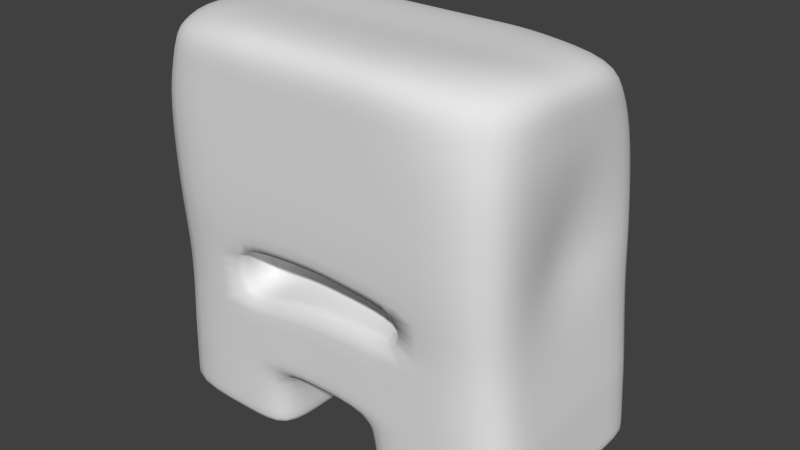 # Source: Angry.blend  (saved by Blender 2.70.0; exported with 4.5.12 LTS)
import bpy
from mathutils import Matrix  # noqa: F401  (used for matrix-valued properties, if any)

bpy.ops.wm.read_factory_settings(use_empty=True)
scene = bpy.context.scene
scene.name = 'Scene'

# ---- collections
col_collection_11 = bpy.data.collections.new('Collection 11'); scene.collection.children.link(col_collection_11)

# ---- world
world_world = bpy.data.worlds.new('World'); scene.world = world_world
world_world.color = (0.05088, 0.05088, 0.05088)
world_world.use_sun_shadow = False
world_world.sun_shadow_jitter_overblur = 0.0
world_world.cycles.sampling_method = 'MANUAL'
world_world.cycles.sample_map_resolution = 256

# ---- meshes
me_cube_001 = bpy.data.meshes.new('Cube.001')
me_cube_001.from_pydata([(-0.9813, -5.355e-10, 0.0), (-1.118, -0.007955, 0.5), (-1.118, 0.3886, 0.0), (-1.121, -1.52e-10, -0.4978), (-1.118, -0.3886, 0.0), (-1.118, -0.4085, 0.5), (-1.118, 0.2574, 0.4563), (-1.121, 0.365, -0.498), (-1.121, -0.365, -0.498), (0.0, 0.6702, -0.04372), (0.0, 0.6216, 0.4563), (0.5591, 0.6702, -0.04372), (6.643e-13, 0.7285, -0.4999), (-0.5591, 0.6702, -0.04372), (-0.5591, 0.6216, 0.4563), (0.5591, 0.6216, 0.4563), (0.5595, 0.729, -0.4993), (-0.5595, 0.729, -0.4993), (0.9813, -5.355e-10, 0.0), (1.118, -0.007955, 0.5), (1.118, -0.3886, 0.0), (1.121, -1.52e-10, -0.4978), (1.118, 0.3886, 0.0), (1.118, 0.2574, 0.4563), (1.118, -0.4085, 0.5), (1.121, -0.365, -0.498), (1.121, 0.365, -0.498), (0.0, -0.7771, 0.0), (0.0, -0.7888, 0.5), (-0.5591, -0.7771, 0.0), (6.643e-13, -0.7285, -0.4489), (0.5591, -0.7771, 0.0), (0.5591, -0.7888, 0.5), (-0.5591, -0.7888, 0.5), (-0.5595, -0.729, -0.5912), (0.5595, -0.729, -0.4448), (4.425e-10, 2.426e-10, -0.9822), (4.279e-10, 0.3546, -0.9828), (4.279e-10, -0.3546, -0.9828), (0.0, -0.1362, 0.9563), (0.5591, -0.1362, 0.9563), (0.0, 0.233, 0.9563), (-0.5591, -0.1362, 0.9563), (0.0, -0.4288, 1.0), (0.5591, -0.4288, 1.0), (0.5591, 0.233, 0.9563), (-0.5591, 0.233, 0.9563), (-0.5591, -0.4288, 1.0), (-1.119, -0.729, -0.4993), (-1.118, -0.7771, 0.0), (-1.118, -0.7888, 0.5), (-1.118, -0.4288, 1.0), (-1.118, -0.1362, 0.9563), (-1.118, 0.233, 0.9563), (-1.118, 0.6216, 0.4563), (-1.118, 0.6702, -0.04372), (-1.119, 0.729, -0.4993), (-1.179, 0.3583, -0.9784), (-1.18, 2.452e-10, -0.9777), (-1.179, -0.3583, -0.9784), (-0.5591, 0.5049, 0.8931), (0.0, 0.5049, 0.8931), (0.5591, 0.5049, 0.8931), (1.118, 0.6216, 0.4563), (1.118, 0.6702, -0.04372), (1.119, 0.729, -0.4993), (0.5857, 0.7123, -0.9809), (3.746e-10, 0.7055, -0.9849), (-0.5857, 0.7123, -0.9809), (1.118, 0.233, 0.9563), (1.118, -0.1362, 0.9563), (1.118, -0.4288, 1.0), (1.118, -0.7888, 0.5), (1.118, -0.7771, 0.0), (1.119, -0.729, -0.4993), (1.179, -0.3583, -0.9784), (1.18, 2.452e-10, -0.9777), (1.179, 0.3583, -0.9784), (0.5591, -0.8013, 1.0), (0.0, -0.8013, 1.0), (-0.5591, -0.8013, 1.0), (-0.5857, -0.7123, -0.9809), (3.746e-10, -0.7055, -0.9849), (0.5857, -0.7123, -0.9809), (-1.171, -0.7123, -0.9809), (-1.171, 0.7123, -0.9809), (1.171, 0.7123, -0.9809), (1.171, -0.7123, -0.9809), (-1.005, -0.7173, 0.9076), (-1.008, 0.4193, 0.8135), (1.008, 0.4193, 0.8135), (1.005, -0.7173, 0.9076), (-0.2795, 0.6216, 0.4563), (-0.2795, 0.6702, -0.04372), (-0.2798, 0.729, -0.4993), (-0.2795, -0.7771, 0.0), (-0.2795, -0.7888, 0.5), (-0.2798, -0.729, -0.4993), (-0.2951, 2.452e-10, -0.9777), (-0.2946, -0.3583, -0.9784), (-0.2946, 0.3583, -0.9784), (-0.2795, -0.1362, 0.9563), (-0.2795, 0.233, 0.9563), (-0.2795, -0.4288, 1.0), (-0.2795, 0.5049, 0.8931), (-0.2929, 0.7123, -0.9809), (-0.2795, -0.8013, 1.0), (-0.2929, -0.7123, -0.9809), (0.2795, 0.6702, -0.04372), (0.2795, 0.6216, 0.4563), (0.2798, 0.729, -0.4993), (0.2795, -0.7888, 0.5), (0.2795, -0.7771, 0.0), (0.2798, -0.729, -0.4414), (0.2951, 2.452e-10, -0.9777), (0.2946, 0.3583, -0.9784), (0.2946, -0.3583, -0.9784), (0.2795, -0.1362, 0.9563), (0.2795, -0.4288, 1.0), (0.2795, 0.233, 0.9563), (0.2795, 0.5049, 0.8931), (0.2929, 0.7123, -0.9809), (0.2795, -0.8013, 1.0), (0.2929, -0.7123, -0.9809), (-0.598, 2.484e-10, -1.4), (0.598, 2.484e-10, -1.4), (-0.601, -0.2398, -1.4), (-0.601, 0.2398, -1.4), (0.601, 0.2398, -1.4), (0.601, -0.2398, -1.4), (-1.214, 0.3475, -1.4), (-1.214, 3.619e-10, -1.4), (-1.214, -0.3475, -1.4), (0.6071, 0.6951, -1.4), (-0.6071, 0.6951, -1.4), (1.214, -0.3475, -1.4), (1.214, 3.619e-10, -1.4), (1.214, 0.3475, -1.4), (-0.6071, -0.6951, -1.4), (0.6071, -0.6951, -1.4), (-1.214, -0.6951, -1.4), (-1.214, 0.6951, -1.4), (1.214, 0.6951, -1.4), (1.214, -0.6951, -1.4), (-0.3036, 3.619e-10, -1.4), (-0.3036, -0.3475, -1.4), (-0.3036, 0.3475, -1.4), (-0.3036, 0.6951, -1.4), (-0.3036, -0.6951, -1.4), (0.3036, 3.619e-10, -1.4), (0.3036, 0.3475, -1.4), (0.3036, -0.3475, -1.4), (0.3036, 0.6951, -1.4), (0.3036, -0.6951, -1.4), (-1.118, -0.01867, 0.75), (-1.118, -0.4187, 0.75), (-1.118, 0.2452, 0.7063), (0.0, 0.5973, 0.7063), (-0.5591, 0.5973, 0.7063), (0.5591, 0.5973, 0.7063), (1.118, -0.01867, 0.75), (1.118, 0.2452, 0.7063), (1.118, -0.4187, 0.75), (0.0, -0.795, 0.75), (0.5591, -0.795, 0.75), (-0.5591, -0.795, 0.75), (-1.062, -0.753, 0.7038), (-1.063, 0.5545, 0.6665), (1.063, 0.5545, 0.6665), (1.062, -0.753, 0.7038), (-0.2795, 0.5973, 0.7063), (-0.2795, -0.795, 0.75), (0.2795, 0.5973, 0.7063), (0.2795, -0.795, 0.75), (-1.204, 0.3507, -1.371), (-1.204, 3.27e-10, -1.371), (-1.204, -0.3507, -1.371), (-0.6008, 0.7002, -1.372), (-1.202, 0.7002, -1.372), (-0.3004, -0.7002, -1.372), (-0.3009, -0.3507, -1.371), (-0.3009, 0.3507, -1.371), (-0.3004, 0.7002, -1.372), (-0.301, 3.27e-10, -1.371), (-0.6008, -0.7002, -1.372), (-1.202, -0.7002, -1.372), (0.3005, -0.7001, -1.375), (0.6009, -0.7001, -1.375), (1.202, -0.7001, -1.375), (1.204, -0.3507, -1.375), (1.204, 3.279e-10, -1.374), (1.204, 0.3507, -1.375), (0.6009, 0.7001, -1.375), (0.3005, 0.7001, -1.375), (0.301, 0.3507, -1.375), (0.3011, 3.279e-10, -1.374), (0.301, -0.3507, -1.375), (1.202, 0.7001, -1.375), (-1.174, 1.993e-10, -0.9223), (-1.172, 0.359, -0.9229), (-1.172, -0.359, -0.9229), (3.314e-10, 0.7081, -0.9289), (0.5827, 0.7142, -0.9253), (-0.5827, 0.7142, -0.9253), (1.174, 1.993e-10, -0.9223), (1.172, -0.359, -0.9229), (1.172, 0.359, -0.9229), (3.314e-10, -0.7081, -0.9289), (-0.5827, -0.7142, -0.9253), (0.5827, -0.7142, -0.9253), (-1.165, -0.7142, -0.9253), (-1.165, 0.7142, -0.9253), (1.165, 0.7142, -0.9253), (1.165, -0.7142, -0.9253), (-0.2914, 0.7142, -0.9253), (-0.2914, -0.7142, -0.9253), (0.2914, 0.7142, -0.9253), (0.2914, -0.7142, -0.9253), (-1.051, -3.437e-10, -0.2489), (-1.119, 0.3768, -0.249), (-1.119, -0.3768, -0.249), (3.321e-13, 0.6994, -0.2718), (0.5593, 0.6996, -0.2715), (-0.5593, 0.6996, -0.2715), (1.051, -3.437e-10, -0.2489), (1.119, -0.3768, -0.249), (1.119, 0.3768, -0.249), (3.321e-13, -0.7528, -0.1989), (-0.5593, -0.7531, -0.2496), (0.5593, -0.7531, -0.2496), (-1.119, -0.7531, -0.2496), (-1.119, 0.6996, -0.2715), (1.119, 0.6996, -0.2715), (1.119, -0.7531, -0.2496), (-0.2796, 0.6996, -0.2715), (-0.2796, -0.7531, -0.2224), (0.2796, 0.6996, -0.2715), (0.2796, -0.7531, -0.2224), (-0.001377, -0.4448, -0.4213), (-0.5609, -0.4453, -0.5636), (0.5581, -0.4453, -0.4173), (-0.2811, -0.4453, -0.4717), (0.2784, -0.4453, -0.4139), (-0.001377, -0.4691, -0.1714), (-0.5607, -0.4693, -0.2221), (0.5579, -0.4693, -0.2221), (-0.281, -0.4693, -0.1949), (0.2783, -0.4693, -0.1949)], [], [(0, 4, 5, 1), (154, 155, 51, 52), (4, 49, 50, 5), (155, 166, 88, 51), (0, 1, 6, 2), (2, 6, 54, 55), (154, 52, 53, 156), (156, 53, 89, 167), (218, 219, 7, 3), (198, 199, 57, 58), (219, 231, 56, 7), (199, 211, 85, 57), (218, 3, 8, 220), (220, 8, 48, 230), (198, 58, 59, 200), (200, 59, 84, 210), (93, 13, 14, 92), (170, 158, 60, 104), (13, 55, 54, 14), (158, 167, 89, 60), (108, 109, 15, 11), (11, 15, 63, 64), (172, 120, 62, 159), (159, 62, 90, 168), (236, 222, 16, 110), (216, 202, 66, 121), (222, 232, 65, 16), (202, 212, 86, 66), (234, 94, 17, 223), (223, 17, 56, 231), (214, 105, 68, 203), (203, 68, 85, 211), (18, 22, 23, 19), (160, 161, 69, 70), (22, 64, 63, 23), (161, 168, 90, 69), (18, 19, 24, 20), (20, 24, 72, 73), (160, 70, 71, 162), (162, 71, 91, 169), (224, 225, 25, 21), (204, 205, 75, 76), (225, 233, 74, 25), (205, 213, 87, 75), (224, 21, 26, 226), (226, 26, 65, 232), (204, 76, 77, 206), (206, 77, 86, 212), (112, 31, 32, 111), (173, 164, 78, 122), (31, 73, 72, 32), (164, 169, 91, 78), (95, 96, 33, 29), (29, 33, 50, 49), (171, 106, 80, 165), (165, 80, 88, 166), (235, 228, 244, 246), (215, 208, 81, 107), (228, 230, 48, 34), (208, 210, 84, 81), (229, 237, 247, 245), (229, 35, 74, 233), (217, 123, 83, 209), (209, 83, 87, 213), (197, 191, 137, 142), (194, 193, 152, 150), (179, 184, 138, 148), (181, 183, 144, 146), (186, 196, 151, 153), (174, 178, 141, 130), (188, 187, 139, 143), (189, 188, 143, 135), (176, 175, 131, 132), (191, 190, 136, 137), (178, 177, 134, 141), (193, 192, 133, 152), (195, 194, 150, 149), (180, 179, 148, 145), (196, 195, 149, 151), (182, 181, 146, 147), (117, 118, 44, 40), (40, 44, 71, 70), (118, 122, 78, 44), (44, 78, 91, 71), (117, 40, 45, 119), (119, 45, 62, 120), (40, 70, 69, 45), (45, 69, 90, 62), (101, 102, 46, 42), (42, 46, 53, 52), (102, 104, 60, 46), (46, 60, 89, 53), (101, 42, 47, 103), (103, 47, 80, 106), (42, 52, 51, 47), (47, 51, 88, 80), (9, 93, 92, 10), (157, 170, 104, 61), (221, 12, 94, 234), (201, 67, 105, 214), (27, 28, 96, 95), (163, 79, 106, 171), (227, 235, 246, 243), (207, 215, 107, 82), (36, 38, 99, 98), (38, 82, 107, 99), (36, 98, 100, 37), (37, 100, 105, 67), (39, 41, 102, 101), (41, 61, 104, 102), (39, 101, 103, 43), (43, 103, 106, 79), (9, 10, 109, 108), (157, 61, 120, 172), (221, 236, 110, 12), (201, 216, 121, 67), (27, 112, 111, 28), (163, 173, 122, 79), (237, 227, 243, 247), (207, 82, 123, 217), (36, 37, 115, 114), (37, 67, 121, 115), (36, 114, 116, 38), (38, 116, 123, 82), (39, 43, 118, 117), (43, 79, 122, 118), (39, 117, 119, 41), (41, 119, 120, 61), (144, 145, 126, 124), (124, 126, 132, 131), (145, 148, 138, 126), (126, 138, 140, 132), (144, 124, 127, 146), (146, 127, 134, 147), (124, 131, 130, 127), (127, 130, 141, 134), (149, 150, 128, 125), (125, 128, 137, 136), (150, 152, 133, 128), (128, 133, 142, 137), (149, 125, 129, 151), (151, 129, 139, 153), (125, 136, 135, 129), (129, 135, 143, 139), (183, 180, 145, 144), (185, 176, 132, 140), (177, 182, 147, 134), (190, 189, 135, 136), (175, 174, 130, 131), (192, 197, 142, 133), (187, 186, 153, 139), (184, 185, 140, 138), (1, 5, 155, 154), (5, 50, 166, 155), (1, 154, 156, 6), (6, 156, 167, 54), (92, 14, 158, 170), (14, 54, 167, 158), (109, 172, 159, 15), (15, 159, 168, 63), (19, 23, 161, 160), (23, 63, 168, 161), (19, 160, 162, 24), (24, 162, 169, 72), (111, 32, 164, 173), (32, 72, 169, 164), (96, 171, 165, 33), (33, 165, 166, 50), (10, 92, 170, 157), (28, 163, 171, 96), (10, 157, 172, 109), (28, 111, 173, 163), (107, 81, 184, 179), (100, 98, 183, 181), (57, 85, 178, 174), (59, 58, 175, 176), (85, 68, 177, 178), (99, 107, 179, 180), (105, 100, 181, 182), (98, 99, 180, 183), (84, 59, 176, 185), (68, 105, 182, 177), (58, 57, 174, 175), (81, 84, 185, 184), (86, 77, 191, 197), (115, 121, 193, 194), (123, 116, 196, 186), (87, 83, 187, 188), (75, 87, 188, 189), (77, 76, 190, 191), (121, 66, 192, 193), (114, 115, 194, 195), (116, 114, 195, 196), (76, 75, 189, 190), (66, 86, 197, 192), (83, 123, 186, 187), (3, 7, 199, 198), (7, 56, 211, 199), (3, 198, 200, 8), (8, 200, 210, 48), (110, 16, 202, 216), (16, 65, 212, 202), (94, 214, 203, 17), (17, 203, 211, 56), (21, 25, 205, 204), (25, 74, 213, 205), (21, 204, 206, 26), (26, 206, 212, 65), (97, 34, 208, 215), (34, 48, 210, 208), (113, 217, 209, 35), (35, 209, 213, 74), (12, 201, 214, 94), (30, 97, 215, 207), (12, 110, 216, 201), (30, 207, 217, 113), (0, 2, 219, 218), (2, 55, 231, 219), (0, 218, 220, 4), (4, 220, 230, 49), (108, 11, 222, 236), (11, 64, 232, 222), (93, 234, 223, 13), (13, 223, 231, 55), (18, 20, 225, 224), (20, 73, 233, 225), (18, 224, 226, 22), (22, 226, 232, 64), (95, 29, 228, 235), (29, 49, 230, 228), (112, 237, 229, 31), (31, 229, 233, 73), (9, 221, 234, 93), (27, 95, 235, 227), (9, 108, 236, 221), (27, 227, 237, 112), (246, 244, 239, 241), (247, 242, 240, 245), (243, 246, 241, 238), (243, 238, 242, 247), (30, 113, 242, 238), (97, 30, 238, 241), (113, 35, 240, 242), (35, 229, 245, 240), (228, 34, 239, 244), (34, 97, 241, 239)])
me_cube_001.polygons.foreach_set('use_smooth', [True] * 246)
_k = {(34, 97): 0.62745, (34, 228): 0.62745, (35, 229): 0.62745, (35, 113): 0.62745, (30, 97): 0.62745, (30, 113): 0.62745, (228, 235): 0.62745, (229, 237): 0.62745, (227, 235): 0.62745, (227, 237): 0.62745}
me_cube_001.attributes.new('crease_edge', 'FLOAT', 'EDGE').data.foreach_set('value', [_k.get((min(e.vertices), max(e.vertices)), 0.0) for e in me_cube_001.edges])
me_cube_001.use_remesh_preserve_volume = False
me_cube_001.use_remesh_preserve_attributes = False
me_cube_001.use_mirror_vertex_groups = False
me_cube_001.update()
arm_armature_002 = bpy.data.armatures.new('Armature.002')  # bones are not reproduced

# ---- objects
ob_armature_002 = bpy.data.objects.new('Armature.002', arm_armature_002)
ob_cube = bpy.data.objects.new('Cube', me_cube_001)

# ---- transforms, parenting, visibility, modifiers, constraints
ob_armature_002.location = (0.0, 0.0, 1.582)
ob_armature_002.scale = (1.0, 1.0, 0.7209)
ob_armature_002.show_in_front = True
ob_armature_002.lineart.crease_threshold = 0.0
ob_cube.parent = ob_armature_002
ob_cube.matrix_parent_inverse = Matrix(((1.0, 0.0, 0.0, -0.0), (0.0, 1.0, 0.0, -0.0), (0.0, 0.0, 1.387, -2.195), (0.0, 0.0, 0.0, 1.0)))
ob_cube.location = (0.0, 0.0, 1.4)
ob_cube.lineart.crease_threshold = 0.0
_vg = ob_cube.vertex_groups.new(name='Bone.001')
for _i, _w in zip([0, 1, 2, 3, 4, 5, 6, 7, 8, 9, 10, 11, 12, 13, 14, 15, 16, 17, 18, 19, 20, 21, 22, 23, 24, 25, 26, 27, 28, 29, 30, 31, 32, 33, 34, 35, 36, 37, 38, 39, 40, 41, 42, 43, 44, 45, 46, 47, 48, 49, 50, 51, 52, 53, 54, 55, 56, 60, 61, 62, 63, 64, 65, 66, 67, 68, 69, 70, 71, 72, 73, 74, 78, 79, 80, 81, 82, 83, 84, 85, 86, 87, 88, 89, 90, 91, 92, 93, 94, 95, 96, 97, 98, 99, 100, 101, 102, 103, 104, 105, 106, 107, 108, 109, 110, 111, 112, 113, 114, 115, 116, 117, 118, 119, 120, 121, 122, 123, 133, 134, 138, 139, 145, 146, 147, 148, 150, 151, 152, 153, 154, 155, 156, 157, 158, 159, 160, 161, 162, 163, 164, 165, 166, 167, 168, 169, 170, 171, 172, 173, 177, 179, 180, 181, 182, 183, 184, 186, 187, 192, 193, 194, 195, 196, 199, 200, 201, 202, 203, 205, 206, 207, 208, 209, 210, 211, 212, 213, 214, 215, 216, 217, 218, 219, 220, 221, 222, 223, 224, 225, 226, 227, 228, 229, 230, 231, 232, 233, 234, 235, 236, 237, 238, 239, 240, 241, 242, 243, 244, 245, 246, 247], [0.5522, 0.7776, 0.5486, 0.05939, 0.5583, 0.7799, 0.7689, 0.08617, 0.08755, 0.8091, 0.9137, 0.6237, 0.5077, 0.6635, 0.8432, 0.8221, 0.2118, 0.2267, 0.5289, 0.7621, 0.5501, 0.05431, 0.488, 0.7394, 0.7736, 0.08455, 0.07337, 0.8214, 0.9043, 0.6884, 0.4716, 0.7076, 0.8512, 0.8467, 0.2183, 0.2864, 0.05623, 0.349, 0.3466, 0.9793, 0.9436, 0.977, 0.9468, 0.9676, 0.9373, 0.9366, 0.9422, 0.9389, 0.1261, 0.5899, 0.7925, 0.8948, 0.8958, 0.891, 0.773, 0.5531, 0.1237, 0.9277, 0.9645, 0.9192, 0.7266, 0.4101, 0.1037, 0.07263, 0.3244, 0.07624, 0.8794, 0.8886, 0.891, 0.7919, 0.5922, 0.1354, 0.9235, 0.9515, 0.9237, 0.07324, 0.3162, 0.07581, 0.02644, 0.0259, 0.02126, 0.02732, 0.8924, 0.8859, 0.8704, 0.8906, 0.8975, 0.7736, 0.3491, 0.7859, 0.8894, 0.28, 0.03002, 0.132, 0.136, 0.972, 0.9692, 0.961, 0.9561, 0.1432, 0.9447, 0.1316, 0.7617, 0.8902, 0.3423, 0.8917, 0.7929, 0.3081, 0.03612, 0.1355, 0.1351, 0.9709, 0.9605, 0.9672, 0.9529, 0.1391, 0.9447, 0.1364, 0.01458, 0.01951, 0.0162, 0.01632, 0.03318, 0.0358, 0.0554, 0.05353, 0.02987, 0.02924, 0.05361, 0.05198, 0.8585, 0.8578, 0.851, 0.949, 0.9031, 0.8907, 0.8482, 0.8338, 0.8529, 0.936, 0.9017, 0.9006, 0.8611, 0.8506, 0.8266, 0.8597, 0.9386, 0.9271, 0.934, 0.9278, 0.0369, 0.06508, 0.0577, 0.05912, 0.06779, 0.005912, 0.03226, 0.06372, 0.03381, 0.0305, 0.06594, 0.05644, 0.0003925, 0.05565, 0.01819, 0.01889, 0.3181, 0.1052, 0.1108, 0.02064, 0.01344, 0.304, 0.1045, 0.115, 0.05708, 0.05707, 0.0514, 0.05785, 0.1893, 0.1688, 0.1859, 0.1762, 0.2194, 0.2435, 0.248, 0.6784, 0.3765, 0.404, 0.1983, 0.2377, 0.2065, 0.742, 0.4331, 0.5105, 0.2957, 0.269, 0.2135, 0.303, 0.606, 0.6652, 0.5965, 0.6801, 0.6056, 0.3292, 0.3847, 0.3913, 0.4307, 0.6906, 0.4484, 0.4571, 0.5767, 0.5773]): _vg.add([_i], _w, 'REPLACE')
_vg = ob_cube.vertex_groups.new(name='Bone.002')
for _i, _w in zip([0, 1, 2, 3, 4, 5, 6, 7, 8, 9, 10, 12, 13, 14, 16, 17, 27, 28, 29, 30, 33, 34, 35, 36, 37, 38, 46, 47, 48, 49, 50, 51, 52, 53, 54, 55, 56, 57, 58, 59, 60, 66, 67, 68, 80, 81, 82, 83, 84, 85, 88, 89, 92, 93, 94, 95, 96, 97, 98, 99, 100, 105, 107, 108, 110, 112, 113, 114, 115, 116, 121, 123, 124, 126, 127, 130, 131, 132, 134, 138, 140, 141, 144, 145, 146, 147, 148, 149, 150, 151, 152, 153, 154, 155, 156, 158, 165, 166, 167, 170, 171, 174, 175, 176, 177, 178, 179, 180, 181, 182, 183, 184, 185, 186, 193, 194, 195, 196, 198, 199, 200, 201, 202, 203, 207, 208, 209, 210, 211, 214, 215, 216, 217, 218, 219, 220, 221, 222, 223, 227, 228, 229, 230, 231, 234, 235, 236, 237, 238, 239, 240, 241, 242, 243, 244, 245, 246, 247], [0.2086, 0.1055, 0.213, 0.3914, 0.2084, 0.1058, 0.1106, 0.3704, 0.3706, 0.06736, 0.005678, 0.1944, 0.199, 0.08374, 0.01936, 0.5031, 0.06809, 0.01746, 0.1845, 0.2232, 0.08191, 0.5322, 0.03668, 0.7728, 0.2999, 0.3051, 0.004677, 0.007424, 0.3827, 0.2053, 0.1037, 0.05083, 0.0499, 0.05246, 0.112, 0.2223, 0.3821, 0.08788, 0.05558, 0.08994, 0.0202, 0.01596, 0.2619, 0.2952, 0.02355, 0.3068, 0.2719, 0.01996, 0.1474, 0.1417, 0.05273, 0.05549, 0.04783, 0.1207, 0.4267, 0.1164, 0.05327, 0.4987, 0.7455, 0.5189, 0.5076, 0.4573, 0.4768, 0.02667, 0.08765, 0.03202, 0.1005, 0.1883, 0.1359, 0.1396, 0.09733, 0.1043, 0.008217, 0.07147, 0.06963, 0.04583, 0.000531, 0.0467, 0.1324, 0.1373, 0.08326, 0.08168, 0.1801, 0.19, 0.1847, 0.2043, 0.2156, 0.02618, 0.03256, 0.03412, 0.03407, 0.03459, 0.06769, 0.06869, 0.07166, 0.04767, 0.04978, 0.06876, 0.0732, 0.004824, 0.01509, 0.05304, 0.009739, 0.05341, 0.165, 0.0889, 0.2542, 0.2536, 0.246, 0.2408, 0.2708, 0.1707, 0.09035, 0.05064, 0.04972, 0.05839, 0.0606, 0.05937, 0.1063, 0.1426, 0.144, 0.279, 0.02305, 0.4532, 0.2924, 0.4579, 0.0301, 0.2117, 0.2081, 0.4865, 0.5116, 0.1059, 0.1143, 0.3583, 0.3471, 0.3445, 0.1212, 0.007438, 0.395, 0.1032, 0.3837, 0.02485, 0.3446, 0.3558, 0.2336, 0.2036, 0.06216, 0.05817, 0.1713, 0.489, 0.05696, 0.4449, 0.08347, 0.1278, 0.3846, 0.05488, 0.2782, 0.07277]): _vg.add([_i], _w, 'REPLACE')
_vg = ob_cube.vertex_groups.new(name='Bone.003')
for _i, _w in zip([0, 1, 2, 3, 4, 5, 6, 7, 8, 12, 13, 14, 17, 29, 30, 33, 34, 37, 38, 48, 49, 50, 51, 52, 53, 54, 55, 56, 57, 58, 59, 60, 67, 68, 80, 81, 82, 84, 85, 88, 89, 93, 94, 95, 96, 97, 98, 99, 100, 105, 107, 124, 126, 127, 130, 131, 132, 134, 138, 140, 141, 144, 145, 146, 147, 148, 154, 155, 156, 158, 165, 166, 167, 174, 175, 176, 177, 178, 179, 180, 181, 182, 183, 184, 185, 198, 199, 200, 201, 203, 207, 208, 210, 211, 214, 215, 218, 219, 220, 221, 223, 227, 228, 230, 231, 234, 235, 238, 239, 241, 244, 246], [0.2274, 0.1077, 0.2229, 0.5294, 0.2182, 0.1034, 0.1098, 0.5122, 0.5114, 0.02739, 0.09957, 0.05276, 0.191, 0.09081, 0.02003, 0.0493, 0.1702, 0.03805, 0.04626, 0.4467, 0.1831, 0.08917, 0.04118, 0.04337, 0.04719, 0.101, 0.2022, 0.4481, 0.7134, 0.7552, 0.7114, 0.004148, 0.05526, 0.4383, 0.003549, 0.4469, 0.06196, 0.6414, 0.6421, 0.03847, 0.04883, 0.04152, 0.0879, 0.03555, 0.002036, 0.08324, 0.06889, 0.1337, 0.122, 0.1721, 0.2, 0.1534, 0.5692, 0.5592, 0.5518, 0.2722, 0.5571, 0.5075, 0.5338, 0.5613, 0.548, 0.37, 0.4453, 0.4186, 0.3935, 0.4672, 0.06583, 0.06419, 0.06862, 0.01928, 0.01731, 0.05827, 0.06559, 0.4939, 0.3395, 0.497, 0.4344, 0.5186, 0.4316, 0.326, 0.298, 0.3215, 0.2502, 0.4625, 0.5294, 0.7988, 0.7287, 0.7279, 0.03869, 0.3041, 0.04429, 0.3139, 0.6249, 0.6247, 0.1328, 0.1432, 0.4091, 0.39, 0.3886, 0.01082, 0.145, 0.0005644, 0.1266, 0.3313, 0.3458, 0.06558, 0.05516, 0.002499, 0.1009, 0.05678, 0.09145, 0.05199]): _vg.add([_i], _w, 'REPLACE')
_vg = ob_cube.vertex_groups.new(name='Bone.004')
for _i, _w in zip([7, 8, 17, 34, 37, 38, 48, 56, 57, 58, 59, 67, 68, 81, 82, 84, 85, 94, 98, 99, 100, 105, 107, 124, 126, 127, 130, 131, 132, 134, 138, 140, 141, 144, 145, 146, 147, 148, 174, 175, 176, 177, 178, 179, 180, 181, 182, 183, 184, 185, 198, 199, 200, 201, 203, 208, 210, 211, 214, 215], [0.003932, 0.002152, 0.02159, 0.009218, 0.03703, 0.02479, 0.01331, 0.01793, 0.1732, 0.1761, 0.1728, 0.02658, 0.1536, 0.1355, 0.008098, 0.1619, 0.1676, 0.00309, 0.1022, 0.111, 0.1289, 0.1415, 0.08357, 1.0, 1.0, 1.0, 1.0, 1.0, 1.0, 1.0, 1.0, 1.0, 0.3671, 1.0, 0.829, 1.0, 0.7741, 0.7881, 0.4366, 0.6288, 0.4576, 0.3563, 0.3603, 0.2574, 0.317, 0.3553, 0.5828, 0.4248, 0.774, 0.3603, 0.07363, 0.0904, 0.08935, 0.000926, 0.0895, 0.08029, 0.09403, 0.09806, 0.22, 0.04939]): _vg.add([_i], _w, 'REPLACE')
_vg = ob_cube.vertex_groups.new(name='Bone.005')
for _i, _w in zip([9, 10, 11, 12, 15, 16, 17, 18, 19, 20, 21, 22, 23, 24, 25, 26, 27, 28, 30, 31, 32, 34, 35, 36, 37, 38, 44, 45, 62, 63, 64, 65, 66, 67, 68, 69, 70, 71, 72, 73, 74, 75, 76, 77, 78, 81, 82, 83, 86, 87, 90, 91, 93, 94, 95, 97, 98, 99, 100, 105, 107, 108, 109, 110, 111, 112, 113, 114, 115, 116, 121, 123, 128, 129, 133, 135, 136, 137, 139, 142, 143, 147, 148, 149, 150, 151, 152, 153, 159, 160, 161, 162, 164, 168, 169, 172, 173, 179, 180, 181, 182, 186, 187, 188, 189, 190, 191, 192, 193, 194, 195, 196, 197, 201, 202, 203, 204, 205, 206, 207, 208, 209, 212, 213, 214, 215, 216, 217, 221, 222, 223, 224, 225, 226, 227, 228, 229, 232, 233, 234, 235, 236, 237, 238, 239, 240, 241, 242, 243, 244, 245, 246, 247], [0.06971, 0.00931, 0.2207, 0.1912, 0.0948, 0.5134, 0.01591, 0.2171, 0.11, 0.201, 0.3957, 0.2432, 0.1241, 0.1014, 0.3638, 0.3806, 0.05026, 0.0003986, 0.1893, 0.1253, 0.06189, 0.0206, 0.2866, 0.09831, 0.1726, 0.1682, 0.002469, 0.0089, 0.02818, 0.135, 0.2947, 0.3952, 0.2896, 0.2244, 0.003683, 0.05682, 0.05088, 0.0465, 0.09096, 0.1787, 0.3372, 0.09225, 0.06848, 0.09858, 0.01221, 0.00312, 0.2179, 0.2553, 0.1493, 0.1346, 0.06243, 0.0446, 0.02791, 0.08434, 0.01207, 0.08518, 0.01748, 0.06853, 0.07094, 0.07852, 0.07537, 0.128, 0.05345, 0.4288, 0.02904, 0.08259, 0.4057, 0.5631, 0.4352, 0.4233, 0.4393, 0.4189, 0.05459, 0.0514, 0.1221, 0.04477, 0.00589, 0.04976, 0.1116, 0.082, 0.07598, 0.005834, 0.005703, 0.1211, 0.1483, 0.142, 0.1853, 0.1711, 0.05507, 0.07001, 0.07876, 0.06573, 0.0303, 0.08459, 0.06106, 0.01042, 0.0007745, 0.01929, 0.01099, 0.012, 0.01953, 0.2057, 0.1405, 0.08361, 0.05464, 0.02195, 0.05751, 0.1549, 0.2221, 0.2014, 0.1878, 0.193, 0.09021, 0.2618, 0.4519, 0.01358, 0.1228, 0.1468, 0.1551, 0.2591, 0.01232, 0.3952, 0.217, 0.1985, 0.09438, 0.0932, 0.4766, 0.4586, 0.1221, 0.413, 0.00667, 0.3684, 0.3386, 0.3675, 0.07827, 0.008312, 0.2134, 0.3857, 0.3041, 0.06157, 0.03988, 0.2393, 0.1425, 0.1372, 0.04042, 0.3355, 0.06822, 0.3476, 0.1043, 0.03648, 0.2727, 0.05832, 0.2228]): _vg.add([_i], _w, 'REPLACE')
_vg = ob_cube.vertex_groups.new(name='Bone.006')
for _i, _w in zip([11, 12, 15, 16, 18, 19, 20, 21, 22, 23, 24, 25, 26, 27, 30, 31, 32, 35, 37, 38, 44, 45, 62, 63, 64, 65, 66, 67, 69, 70, 71, 72, 73, 74, 75, 76, 77, 78, 82, 83, 86, 87, 90, 91, 108, 109, 110, 111, 112, 113, 114, 115, 116, 121, 123, 125, 128, 129, 133, 135, 136, 137, 139, 142, 143, 149, 150, 151, 152, 153, 159, 160, 161, 162, 164, 168, 169, 186, 187, 188, 189, 190, 191, 192, 193, 194, 195, 196, 197, 201, 202, 204, 205, 206, 207, 209, 212, 213, 216, 217, 221, 222, 224, 225, 226, 227, 229, 232, 233, 236, 237, 238, 240, 242, 243, 245, 247], [0.1195, 0.0338, 0.06399, 0.1974, 0.2422, 0.1187, 0.2331, 0.5279, 0.2542, 0.1263, 0.1136, 0.5184, 0.5138, 0.01753, 0.05731, 0.1275, 0.06363, 0.3449, 0.03866, 0.0333, 0.004095, 0.003645, 0.01438, 0.1255, 0.2754, 0.4553, 0.4517, 0.06145, 0.05614, 0.05293, 0.0517, 0.1015, 0.2057, 0.4788, 0.7005, 0.7269, 0.6968, 0.01432, 0.05938, 0.4636, 0.6358, 0.642, 0.05845, 0.05093, 0.0529, 0.008924, 0.09382, 0.02132, 0.06591, 0.1391, 0.04531, 0.1218, 0.1122, 0.1988, 0.1799, 0.02838, 0.5426, 0.534, 0.5244, 0.5451, 0.2962, 0.5491, 0.5031, 0.5544, 0.545, 0.1388, 0.4029, 0.3767, 0.4535, 0.381, 0.03323, 0.07385, 0.07904, 0.07179, 0.03289, 0.07883, 0.06677, 0.3126, 0.4356, 0.5199, 0.4991, 0.366, 0.5012, 0.4566, 0.423, 0.2876, 0.1176, 0.2618, 0.527, 0.04774, 0.3128, 0.7677, 0.7159, 0.7121, 0.0509, 0.3484, 0.6198, 0.629, 0.1462, 0.1523, 0.01672, 0.1565, 0.42, 0.4038, 0.4072, 0.03686, 0.214, 0.3729, 0.362, 0.07149, 0.09606, 0.04246, 0.1932, 0.1075, 0.037, 0.1884, 0.1007]): _vg.add([_i], _w, 'REPLACE')
_vg = ob_cube.vertex_groups.new(name='Bone.007')
for _i, _w in zip([16, 25, 26, 35, 36, 37, 38, 65, 66, 67, 74, 75, 76, 77, 82, 83, 86, 87, 113, 114, 115, 116, 121, 123, 125, 128, 129, 133, 135, 136, 137, 139, 142, 143, 149, 150, 151, 152, 153, 186, 187, 188, 189, 190, 191, 192, 193, 194, 195, 196, 197, 202, 204, 205, 206, 207, 209, 212, 213, 216, 217], [0.01568, 0.006775, 0.005675, 0.00761, 0.001751, 0.04329, 0.05294, 0.01653, 0.1436, 0.01868, 0.01865, 0.179, 0.1889, 0.1784, 0.03729, 0.1614, 0.1664, 0.1716, 0.0003453, 0.1433, 0.1382, 0.1568, 0.1301, 0.1319, 0.9512, 1.0, 1.0, 1.0, 1.0, 1.0, 0.9073, 0.7939, 0.8349, 0.3909, 0.6774, 0.5156, 0.4934, 0.2546, 0.3432, 0.3545, 0.8148, 0.3882, 0.4262, 0.5872, 0.4288, 0.385, 0.2255, 0.541, 0.6747, 0.4173, 0.4926, 0.08339, 0.08624, 0.09675, 0.09601, 0.005437, 0.09157, 0.09813, 0.1003, 0.05659, 0.07112]): _vg.add([_i], _w, 'REPLACE')
_m = ob_cube.modifiers.new('Subsurf', 'SUBSURF')
_m.uv_smooth = 'PRESERVE_CORNERS'
_m.quality = 2
_m.levels = 2
_m.show_only_control_edges = False
_m = ob_cube.modifiers.new('Armature', 'ARMATURE')
_m.object = ob_armature_002

# ---- collection membership
col_collection_11.objects.link(ob_armature_002)
col_collection_11.objects.link(ob_cube)

# ---- scene / render settings (as saved in the file)
scene.frame_start = 0; scene.frame_end = 30; scene.frame_set(0)
scene.render.engine = 'CYCLES'
scene.render.image_settings.compression = 90
scene.render.resolution_percentage = 50
scene.render.dither_intensity = 0.0
scene.cycles.use_denoising = False
scene.cycles.samples = 10
scene.cycles.sampling_pattern = 'TABULATED_SOBOL'
scene.cycles.light_sampling_threshold = 0.0
scene.cycles.use_adaptive_sampling = False
scene.cycles.use_light_tree = False
scene.cycles.blur_glossy = 0.0
scene.cycles.volume_bounces = 1
scene.cycles.pixel_filter_type = 'GAUSSIAN'
scene.cycles.sample_clamp_indirect = 0.0
scene.view_settings.view_transform = 'Standard'
bpy.context.view_layer.update()

# ---- added for rendering (the .blend has no active camera and no usable light): camera, sun
cam_auto = bpy.data.cameras.new('AutoCamera')
cam_auto.lens = 50.0
cam_auto.sensor_width = 36.0
cam_auto.clip_end = 1000.0
ob_auto_camera = bpy.data.objects.new('AutoCamera', cam_auto)
scene.collection.objects.link(ob_auto_camera)
ob_auto_camera.location = (3.51644, -4.24727, 3.99893)
ob_auto_camera.rotation_euler = (1.09748, -7.21219e-08, 0.694738)
scene.camera = ob_auto_camera
light_auto_sun = bpy.data.lights.new('AutoSun', 'SUN')
light_auto_sun.energy = 3.0
light_auto_sun.angle = 0.0523599
ob_auto_sun = bpy.data.objects.new('AutoSun', light_auto_sun)
scene.collection.objects.link(ob_auto_sun)
ob_auto_sun.rotation_euler = (0.872665, 0.174533, 0.523599)
bpy.context.view_layer.update()
